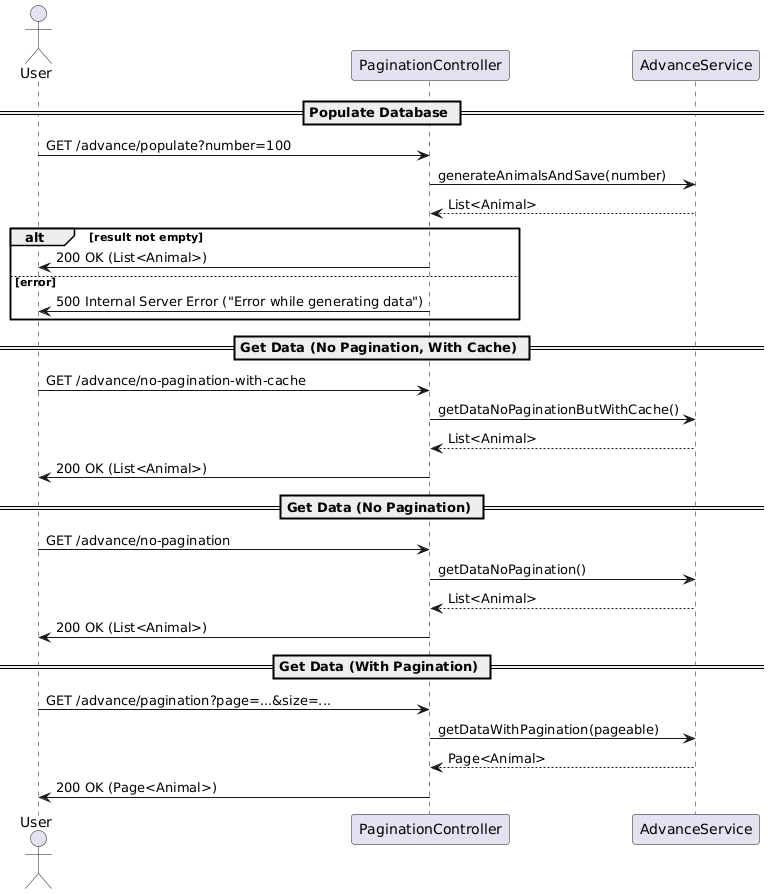

The diagram above was rendered by PlantUML. Its source (embedded in the PNG):
@startuml
actor User
participant "PaginationController" as Controller
participant "AdvanceService" as Service

== Populate Database ==
User -> Controller: GET /advance/populate?number=100
Controller -> Service: generateAnimalsAndSave(number)
Service --> Controller: List<Animal>
alt result not empty
    Controller -> User: 200 OK (List<Animal>)
else error
    Controller -> User: 500 Internal Server Error ("Error while generating data")
end

== Get Data (No Pagination, With Cache) ==
User -> Controller: GET /advance/no-pagination-with-cache
Controller -> Service: getDataNoPaginationButWithCache()
Service --> Controller: List<Animal>
Controller -> User: 200 OK (List<Animal>)

== Get Data (No Pagination) ==
User -> Controller: GET /advance/no-pagination
Controller -> Service: getDataNoPagination()
Service --> Controller: List<Animal>
Controller -> User: 200 OK (List<Animal>)

== Get Data (With Pagination) ==
User -> Controller: GET /advance/pagination?page=...&size=...
Controller -> Service: getDataWithPagination(pageable)
Service --> Controller: Page<Animal>
Controller -> User: 200 OK (Page<Animal>)
@enduml